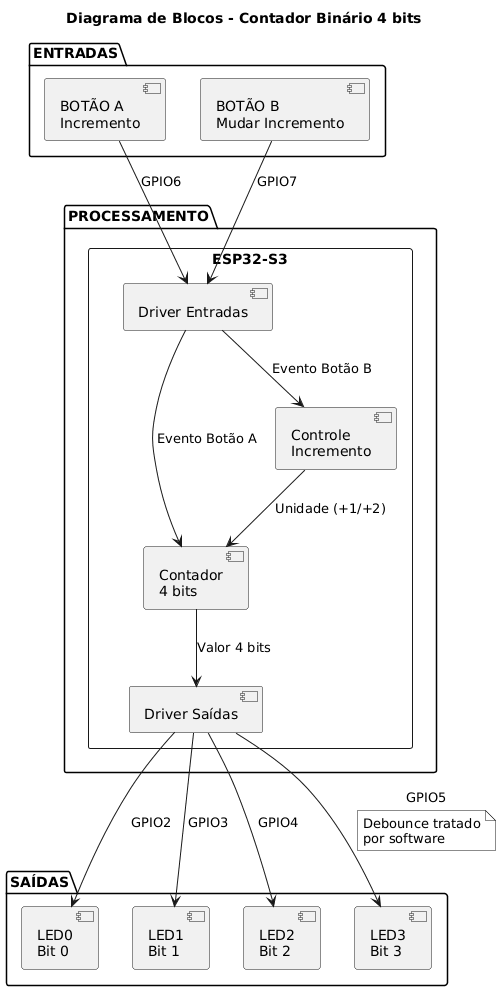

The diagram above was rendered by PlantUML. Its source (embedded in the PNG):
@startuml
skinparam monochrome true
skinparam shadowing false

title "Diagrama de Blocos - Contador Binário 4 bits"

package "ENTRADAS" {
  [BOTÃO A\nIncremento] as btnA
  [BOTÃO B\nMudar Incremento] as btnB
}

package "PROCESSAMENTO" {
  rectangle "ESP32-S3" as esp32 {
    [Driver Entradas] as driver_in
    [Contador\n4 bits] as counter
    [Controle\nIncremento] as inc_control
    [Driver Saídas] as driver_out
  }
}

package "SAÍDAS" {
  [LED0\nBit 0] as led0
  [LED1\nBit 1] as led1
  [LED2\nBit 2] as led2  
  [LED3\nBit 3] as led3
}

btnA --> driver_in : GPIO6
btnB --> driver_in : GPIO7

driver_in --> inc_control : Evento Botão B
inc_control --> counter : Unidade (+1/+2)
driver_in --> counter : Evento Botão A

counter --> driver_out : Valor 4 bits
driver_out --> led0 : GPIO2
driver_out --> led1 : GPIO3
driver_out --> led2 : GPIO4
driver_out --> led3 : GPIO5

note on link
  Debounce tratado
  por software
end note
@enduml